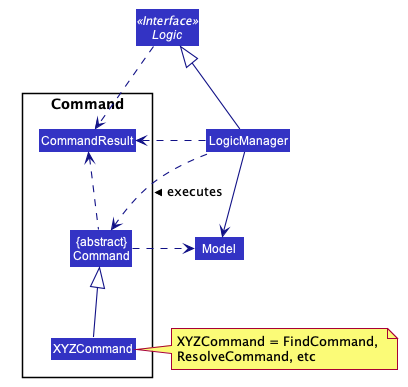

The diagram above was rendered by PlantUML. Its source (embedded in the PNG):
@startuml









skinparam BackgroundColor #FFFFFFF

skinparam Shadowing false

skinparam Class {
    FontColor #FFFFFF
    BorderThickness 1
    BorderColor #FFFFFF
    StereotypeFontColor #FFFFFF
    FontName Arial
}

skinparam Actor {
    BorderColor #000000
    Color #000000
    FontName Arial
}

skinparam Sequence {
    MessageAlign center
    BoxFontSize 15
    BoxPadding 0
    BoxFontColor #FFFFFF
    FontName Arial
}

skinparam Participant {
    FontColor #FFFFFFF
    Padding 20
}

skinparam MinClassWidth 50
skinparam ParticipantPadding 10
skinparam Shadowing false
skinparam DefaultTextAlignment center
skinparam packageStyle Rectangle

hide footbox
hide members
hide circle
skinparam arrowThickness 1.1
skinparam arrowColor #101086
skinparam classBackgroundColor #3333C4

package Command {
Class XYZCommand
Class CommandResult
Class "{abstract}\nCommand" as Command
}

Interface Logic <<Interface>>
Class LogicManager

XYZCommand -up-|> Command
LogicManager .left.> Command : executes >
LogicManager -up-|> Logic

LogicManager -down-> Model
Command .right.> Model
note right of XYZCommand: XYZCommand = FindCommand, \nResolveCommand, etc

Logic ..> CommandResult
LogicManager .down.> CommandResult
Command .up.> CommandResult

@enduml